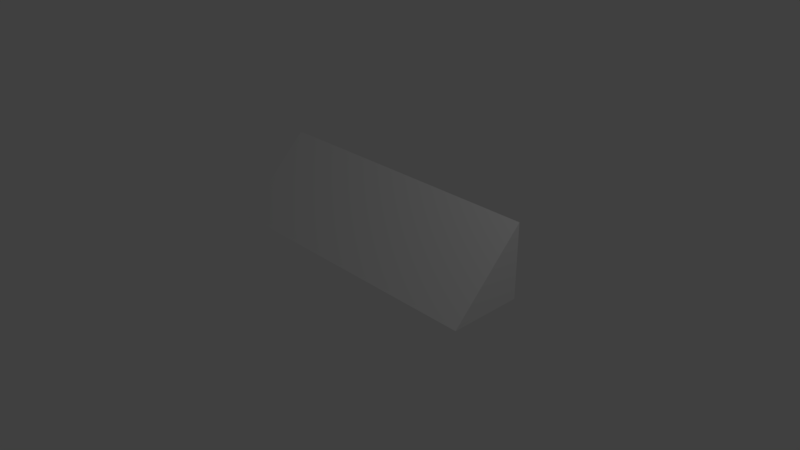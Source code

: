 # Source: Shingles_Medium.blend  (saved by Blender 2.79.0; exported with 4.5.12 LTS)
import bpy
from mathutils import Matrix  # noqa: F401  (used for matrix-valued properties, if any)

bpy.ops.wm.read_factory_settings(use_empty=True)
scene = bpy.context.scene
scene.name = 'Scene'

# ---- collections
col_collection_1 = bpy.data.collections.new('Collection 1'); scene.collection.children.link(col_collection_1)

# ---- materials (node trees are filled in below, after node groups)
mat_material = bpy.data.materials.new('Material')
mat_material.alpha_threshold = 0.0
mat_material.use_transparent_shadow = False
mat_material.roughness = 0.5
mat_material.line_color = (0.0, 0.0, 0.0, 1.0)

# ---- material node trees

# ---- world
world_world = bpy.data.worlds.new('World'); scene.world = world_world
world_world.color = (0.05088, 0.05088, 0.05088)
world_world.use_sun_shadow = False
world_world.sun_shadow_jitter_overblur = 0.0
world_world.cycles.sampling_method = 'MANUAL'

# ---- cameras
cam_camera = bpy.data.cameras.new('Camera')
cam_camera.clip_end = 100.0
cam_camera.lens = 35.0
cam_camera.sensor_width = 32.0
cam_camera.sensor_height = 18.0
cam_camera.ortho_scale = 7.314
cam_camera.dof.focus_distance = 0.0
cam_camera.dof.aperture_fstop = 128.0

# ---- lights
light_lamp = bpy.data.lights.new('Lamp', 'POINT')
light_lamp.transmission_factor = 0.0
light_lamp.cutoff_distance = 30.0
light_lamp.energy = 100.0
light_lamp.shadow_buffer_clip_start = 1.001
light_lamp.shadow_soft_size = 0.1
light_lamp.shadow_maximum_resolution = 0.006
light_lamp.use_absolute_resolution = True

# ---- meshes
me_cube = bpy.data.meshes.new('Cube')
me_cube.from_pydata([(2.0, -2.086e-07, 0.0), (2.0, -0.5, 0.0), (-2.0, -0.5, 0.0), (-2.0, 2.086e-07, 0.0), (2.0, 0.5, 0.0), (2.0, 0.5, 1.0), (-2.0, 0.5, 1.0), (-2.0, 0.5, 0.0)], [], [(0, 1, 2, 3), (4, 7, 6, 5), (0, 4, 5, 1), (1, 5, 6, 2), (2, 6, 7, 3), (4, 0, 3, 7)])
me_cube.materials.append(mat_material)
me_cube.use_remesh_preserve_volume = False
me_cube.use_remesh_preserve_attributes = False
me_cube.use_mirror_vertex_groups = False
me_cube.update()

# ---- objects
ob_cube = bpy.data.objects.new('Cube', me_cube)
ob_lamp = bpy.data.objects.new('Lamp', light_lamp)
ob_camera = bpy.data.objects.new('Camera', cam_camera)

# ---- transforms, parenting, visibility, modifiers, constraints
ob_cube.location = (0.0, 0.0, 0.0)
ob_cube.lock_rotations_4d = False
ob_cube.empty_display_type = 'ARROWS'
ob_cube.lineart.crease_threshold = 0.0
ob_lamp.location = (4.076, 1.005, 5.904)
ob_lamp.rotation_euler = (0.6503, 0.05522, 1.866)
ob_lamp.lock_rotations_4d = False
ob_lamp.empty_display_type = 'ARROWS'
ob_lamp.color = (0.0, 0.0, 0.0, 0.0)
ob_lamp.lineart.crease_threshold = 0.0
ob_camera.location = (7.481, -6.508, 5.344)
ob_camera.rotation_euler = (1.109, 0.0, 0.8149)
ob_camera.lock_rotations_4d = False
ob_camera.empty_display_type = 'ARROWS'
ob_camera.color = (0.0, 0.0, 0.0, 0.0)
ob_camera.display_type = 'WIRE'
ob_camera.lineart.crease_threshold = 0.0

# ---- collection membership
col_collection_1.objects.link(ob_cube)
col_collection_1.objects.link(ob_lamp)
col_collection_1.objects.link(ob_camera)

# ---- scene / render settings (as saved in the file)
scene.camera = ob_camera
scene.frame_start = 1; scene.frame_end = 250; scene.frame_set(1)
scene.render.engine = 'BLENDER_EEVEE_NEXT'
scene.render.resolution_percentage = 50
scene.render.dither_intensity = 0.0
scene.cycles.use_denoising = False
scene.cycles.samples = 128
scene.cycles.sampling_pattern = 'TABULATED_SOBOL'
scene.cycles.use_adaptive_sampling = False
scene.cycles.use_light_tree = False
scene.cycles.blur_glossy = 0.0
scene.cycles.sample_clamp_indirect = 0.0
scene.view_settings.view_transform = 'Standard'
bpy.context.view_layer.update()
